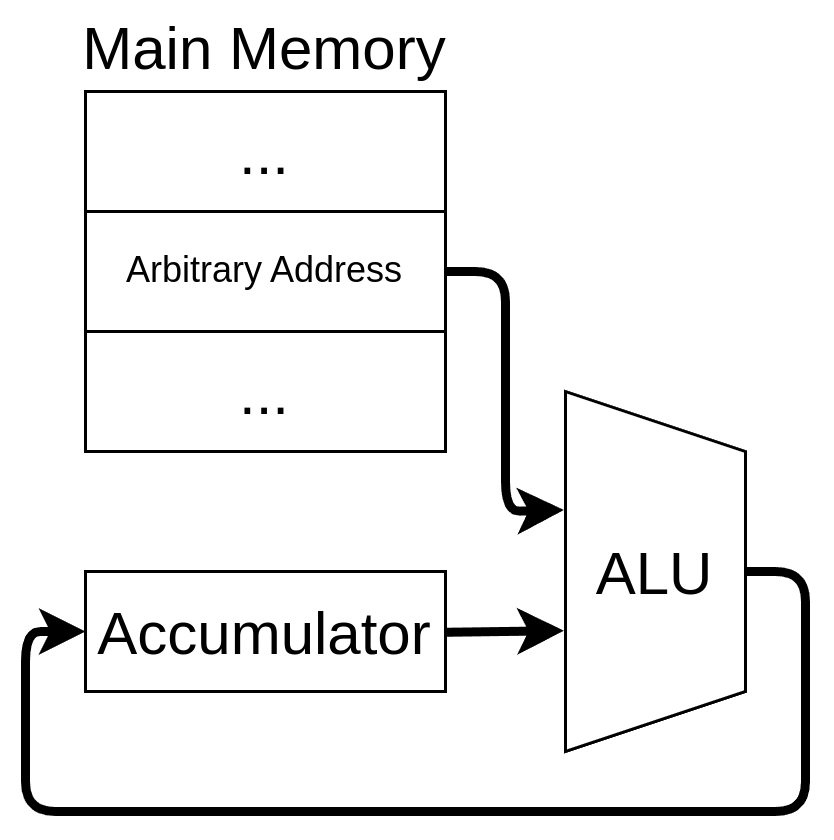

The diagram above was exported from draw.io. Its source (the exported page's mxGraphModel, read from the mxfile embedded in the PNG):
<mxGraphModel dx="407" dy="935" grid="1" gridSize="10" guides="1" tooltips="1" connect="1" arrows="1" fold="1" page="1" pageScale="1" pageWidth="850" pageHeight="1100" math="0" shadow="0">
  <root>
    <mxCell id="0" />
    <mxCell id="1" parent="0" />
    <mxCell id="4" value="ALU" style="shape=trapezoid;perimeter=trapezoidPerimeter;fixedSize=1;rotation=0;html=1;whiteSpace=wrap;fontColor=default;direction=south;fontSize=20;" vertex="1" parent="1">
      <mxGeometry x="280" y="140" width="60" height="120" as="geometry" />
    </mxCell>
    <mxCell id="5" value="Accumulator" style="rounded=0;whiteSpace=wrap;html=1;fontSize=20;fontColor=default;" vertex="1" parent="1">
      <mxGeometry x="120" y="200" width="120" height="40" as="geometry" />
    </mxCell>
    <mxCell id="9" value="" style="endArrow=classic;html=1;fontSize=20;fontColor=default;exitX=1;exitY=0.5;exitDx=0;exitDy=0;entryX=0.329;entryY=1.009;entryDx=0;entryDy=0;entryPerimeter=0;strokeWidth=3;" edge="1" parent="1" source="12" target="4">
      <mxGeometry width="50" height="50" relative="1" as="geometry">
        <mxPoint x="240" y="180" as="sourcePoint" />
        <mxPoint x="340" y="330" as="targetPoint" />
        <Array as="points">
          <mxPoint x="260" y="100" />
          <mxPoint x="260" y="180" />
        </Array>
      </mxGeometry>
    </mxCell>
    <mxCell id="10" value="" style="endArrow=classic;html=1;fontSize=20;fontColor=default;exitX=1;exitY=0.5;exitDx=0;exitDy=0;entryX=0.329;entryY=1.009;entryDx=0;entryDy=0;entryPerimeter=0;strokeWidth=3;" edge="1" parent="1">
      <mxGeometry width="50" height="50" relative="1" as="geometry">
        <mxPoint x="240" y="220.26" as="sourcePoint" />
        <mxPoint x="279.46000000000004" y="219.74" as="targetPoint" />
      </mxGeometry>
    </mxCell>
    <mxCell id="11" value="" style="endArrow=classic;html=1;fontSize=20;fontColor=default;exitX=0.5;exitY=0;exitDx=0;exitDy=0;strokeWidth=3;entryX=0;entryY=0.5;entryDx=0;entryDy=0;" edge="1" parent="1" source="4" target="5">
      <mxGeometry width="50" height="50" relative="1" as="geometry">
        <mxPoint x="250" y="230.26" as="sourcePoint" />
        <mxPoint x="260" y="330" as="targetPoint" />
        <Array as="points">
          <mxPoint x="360" y="200" />
          <mxPoint x="360" y="280" />
          <mxPoint x="100" y="280" />
          <mxPoint x="100" y="220" />
        </Array>
      </mxGeometry>
    </mxCell>
    <mxCell id="12" value="" style="rounded=0;whiteSpace=wrap;html=1;fontSize=20;fontColor=default;" vertex="1" parent="1">
      <mxGeometry x="120" y="40" width="120" height="120" as="geometry" />
    </mxCell>
    <mxCell id="13" value="Arbitrary Address" style="rounded=0;whiteSpace=wrap;html=1;" vertex="1" parent="1">
      <mxGeometry x="120" y="80" width="120" height="40" as="geometry" />
    </mxCell>
    <mxCell id="14" value="Main Memory" style="text;html=1;strokeColor=none;fillColor=none;align=center;verticalAlign=middle;whiteSpace=wrap;rounded=0;fontSize=20;" vertex="1" parent="1">
      <mxGeometry x="110" y="10" width="140" height="30" as="geometry" />
    </mxCell>
    <mxCell id="16" value="..." style="text;html=1;strokeColor=none;fillColor=none;align=center;verticalAlign=middle;whiteSpace=wrap;rounded=0;fontSize=20;" vertex="1" parent="1">
      <mxGeometry x="150" y="120" width="60" height="40" as="geometry" />
    </mxCell>
    <mxCell id="19" value="..." style="text;html=1;strokeColor=none;fillColor=none;align=center;verticalAlign=middle;whiteSpace=wrap;rounded=0;fontSize=20;" vertex="1" parent="1">
      <mxGeometry x="150" y="40" width="60" height="40" as="geometry" />
    </mxCell>
  </root>
</mxGraphModel>